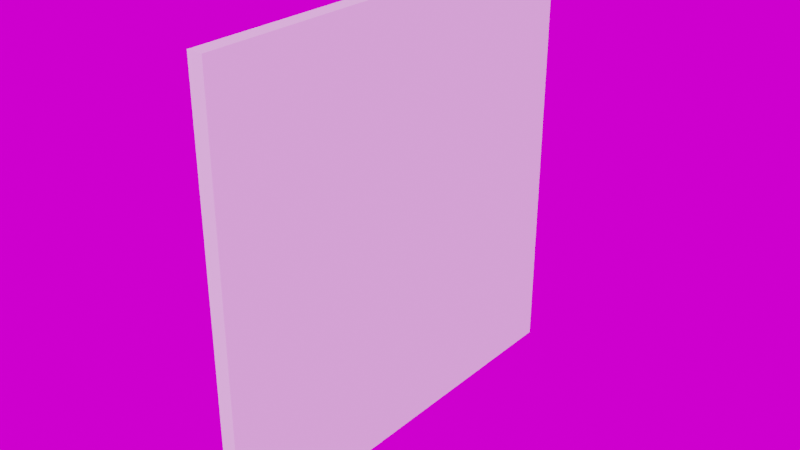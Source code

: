 # Source: destroyed.blend  (saved by Blender 2.90.8; exported with 4.5.12 LTS)
import bpy
from mathutils import Matrix  # noqa: F401  (used for matrix-valued properties, if any)

bpy.ops.wm.read_factory_settings(use_empty=True)
scene = bpy.context.scene
scene.name = 'Scene'

# ---- collections
col_collection = bpy.data.collections.new('Collection'); scene.collection.children.link(col_collection)

# ---- images (referenced by path relative to the original .blend; pixels are not part of the script)
import os
ASSET_DIR = os.environ.get("B2B_ASSET_DIR", "")  # directory of the original .blend (textures are referenced by path, not embedded)
HERE = os.path.dirname(os.path.abspath(__file__))  # packed textures are extracted next to this script under _unpacked/

def load_image(name, relpath, width, height, colorspace="sRGB"):
    """Load a texture the original file referenced (path relative to the .blend, or extracted next to this script)."""
    p = next((c for c in (os.path.join(HERE, relpath), os.path.join(ASSET_DIR, relpath)) if relpath and os.path.exists(c)), "")
    if p:
        img = bpy.data.images.load(p, check_existing=True)
        img.name = name
    else:  # same state as the original file: an image datablock whose file is absent (Cycles renders it pink)
        img = bpy.data.images.new(name, width, height)
        img.source = "FILE"
        img.filepath = "//" + (relpath or name)
    img.colorspace_settings.name = colorspace
    return img
img_whatsapp_image_2020_05_04_at_21_35_58_jpeg = load_image('WhatsApp Image 2020-05-04 at 21.35.58.jpeg', 'WhatsApp Image 2020-05-04 at 21.35.58.jpeg', 1024, 1024, 'sRGB')

# ---- world
world_world = bpy.data.worlds.new('World'); scene.world = world_world
world_world.use_nodes = True; world_world.node_tree.nodes.clear()
_N = world_world.node_tree.nodes; _L = world_world.node_tree.links
n0 = _N.new('ShaderNodeOutputWorld'); n0.name = 'World Output'; n0.location = (300, 300)
n1 = _N.new('ShaderNodeBackground'); n1.name = 'Background'; n1.location = (10, 300)
n2 = _N.new('ShaderNodeTexEnvironment'); n2.name = 'Environment Texture'; n2.location = (-280, 280)
n2.image = img_whatsapp_image_2020_05_04_at_21_35_58_jpeg
_L.new(n1.outputs[0], n0.inputs[0])
_L.new(n2.outputs[0], n1.inputs[0])
n0.is_active_output = True
world_world.color = (0.05088, 0.05088, 0.05088)
world_world.use_sun_shadow = False
world_world.sun_shadow_jitter_overblur = 0.0

# ---- meshes
me_plane_029 = bpy.data.meshes.new('Plane.029')
me_plane_029.from_pydata([], [], [])
_uv = me_plane_029.uv_layers.new(name='UVMap')
_uv.uv.foreach_set('vector', [])
me_plane_029.use_remesh_fix_poles = True
me_plane_029.use_remesh_preserve_attributes = False
me_plane_029.use_mirror_vertex_groups = False
me_plane_029.update()
me_plane_030 = bpy.data.meshes.new('Plane.030')
me_plane_030.from_pydata([(-1.0, -1.0, 0.0), (-0.5904, -1.0, 0.0), (-1.0, -0.3663, 0.0), (-0.7736, -0.7165, 0.0)], [], [(0, 1, 3, 2)])
_uv = me_plane_030.uv_layers.new(name='UVMap')
_uv.uv.foreach_set('vector', [0.0, 0.0, 0.2048, 0.0, 0.1132, 0.1418, 0.0, 0.3169])
me_plane_030.use_remesh_fix_poles = True
me_plane_030.use_remesh_preserve_attributes = False
me_plane_030.use_mirror_vertex_groups = False
me_plane_030.update()
me_plane_031 = bpy.data.meshes.new('Plane.031')
me_plane_031.from_pydata([(-1.0, -0.3663, 0.0), (-1.0, 0.08152, 0.0), (-0.7736, -0.7165, 0.0), (-0.9769, 1.913e-05, 0.0), (-0.9051, -0.2532, 0.0), (-0.8606, -0.4101, 0.0)], [], [(0, 2, 5, 4, 3, 1)])
_uv = me_plane_031.uv_layers.new(name='UVMap')
_uv.uv.foreach_set('vector', [0.0, 0.3169, 0.1132, 0.1418, 0.06972, 0.295, 0.04747, 0.3734, 0.01156, 0.5, 0.0, 0.5408])
me_plane_031.use_remesh_fix_poles = True
me_plane_031.use_remesh_preserve_attributes = False
me_plane_031.use_mirror_vertex_groups = False
me_plane_031.update()
me_plane_032 = bpy.data.meshes.new('Plane.032')
me_plane_032.from_pydata([(-1.0, 1.0, 0.0), (-1.0, 0.08152, 0.0), (-0.7994, 1.0, 0.0), (-0.9769, 1.913e-05, 0.0)], [], [(1, 3, 2, 0)])
_uv = me_plane_032.uv_layers.new(name='UVMap')
_uv.uv.foreach_set('vector', [0.0, 0.5408, 0.01156, 0.5, 0.1003, 1.0, 0.0, 1.0])
me_plane_032.use_remesh_fix_poles = True
me_plane_032.use_remesh_preserve_attributes = False
me_plane_032.use_mirror_vertex_groups = False
me_plane_032.update()
me_plane_033 = bpy.data.meshes.new('Plane.033')
me_plane_033.from_pydata([(-0.7994, 1.0, 0.0), (-0.9769, 1.913e-05, 0.0), (-0.9051, -0.2532, 0.0), (-0.5312, 1.0, 0.0), (-0.4283, 0.1127, 0.0), (-0.5099, 0.05005, 0.0), (-0.4582, 0.3707, 0.0)], [], [(0, 1, 2, 5, 4, 6, 3)])
_uv = me_plane_033.uv_layers.new(name='UVMap')
_uv.uv.foreach_set('vector', [0.1003, 1.0, 0.01156, 0.5, 0.04747, 0.3734, 0.2451, 0.525, 0.2859, 0.5563, 0.2709, 0.6854, 0.2344, 1.0])
me_plane_033.use_remesh_fix_poles = True
me_plane_033.use_remesh_preserve_attributes = False
me_plane_033.use_mirror_vertex_groups = False
me_plane_033.update()
me_plane_034 = bpy.data.meshes.new('Plane.034')
me_plane_034.from_pydata([(-0.5312, 1.0, 0.0), (-0.03093, 1.0, 0.0), (-0.4582, 0.3707, 0.0), (-0.2987, 0.6056, 0.0)], [], [(0, 2, 3, 1)])
_uv = me_plane_034.uv_layers.new(name='UVMap')
_uv.uv.foreach_set('vector', [0.2344, 1.0, 0.2709, 0.6854, 0.3506, 0.8028, 0.4845, 1.0])
me_plane_034.use_remesh_fix_poles = True
me_plane_034.use_remesh_preserve_attributes = False
me_plane_034.use_mirror_vertex_groups = False
me_plane_034.update()
me_plane_035 = bpy.data.meshes.new('Plane.035')
me_plane_035.from_pydata([(0.1919, 1.0, 0.0), (0.4016, 0.2811, 0.0), (0.4371, 0.319, 0.0), (-0.03093, 1.0, 0.0), (-0.2987, 0.6056, 0.0), (0.09441, 0.05081, 0.0), (0.542, 0.1878, 0.0)], [], [(3, 4, 5, 6, 2, 1, 0)])
_uv = me_plane_035.uv_layers.new(name='UVMap')
_uv.uv.foreach_set('vector', [0.4845, 1.0, 0.3506, 0.8028, 0.5472, 0.5254, 0.771, 0.5939, 0.7186, 0.6595, 0.7008, 0.6406, 0.596, 1.0])
me_plane_035.use_remesh_fix_poles = True
me_plane_035.use_remesh_preserve_attributes = False
me_plane_035.use_mirror_vertex_groups = False
me_plane_035.update()
me_plane_036 = bpy.data.meshes.new('Plane.036')
me_plane_036.from_pydata([(-0.4283, 0.1127, 0.0), (-0.5099, 0.05005, 0.0), (-0.5333, -0.1414, 0.0), (-0.4582, 0.3707, 0.0), (-0.2987, 0.6056, 0.0), (0.09441, 0.05081, 0.0)], [], [(2, 5, 4, 3, 0, 1)])
_uv = me_plane_036.uv_layers.new(name='UVMap')
_uv.uv.foreach_set('vector', [0.2333, 0.4293, 0.5472, 0.5254, 0.3506, 0.8028, 0.2709, 0.6854, 0.2859, 0.5563, 0.2451, 0.525])
me_plane_036.use_remesh_fix_poles = True
me_plane_036.use_remesh_preserve_attributes = False
me_plane_036.use_mirror_vertex_groups = False
me_plane_036.update()
me_plane_037 = bpy.data.meshes.new('Plane.037')
me_plane_037.from_pydata([(0.4608, 1.0, 0.0), (0.7402, 0.6425, 0.0), (0.1919, 1.0, 0.0), (0.4016, 0.2811, 0.0), (0.4371, 0.319, 0.0)], [], [(2, 3, 4, 1, 0)])
_uv = me_plane_037.uv_layers.new(name='UVMap')
_uv.uv.foreach_set('vector', [0.596, 1.0, 0.7008, 0.6406, 0.7186, 0.6595, 0.8701, 0.8213, 0.7304, 1.0])
me_plane_037.use_remesh_fix_poles = True
me_plane_037.use_remesh_preserve_attributes = False
me_plane_037.use_mirror_vertex_groups = False
me_plane_037.update()
me_plane_038 = bpy.data.meshes.new('Plane.038')
me_plane_038.from_pydata([(1.0, 1.0, 0.0), (0.4608, 1.0, 0.0), (1.0, 0.3102, 0.0), (0.7402, 0.6425, 0.0)], [], [(1, 3, 2, 0)])
_uv = me_plane_038.uv_layers.new(name='UVMap')
_uv.uv.foreach_set('vector', [0.7304, 1.0, 0.8701, 0.8213, 1.0, 0.6551, 1.0, 1.0])
me_plane_038.use_remesh_fix_poles = True
me_plane_038.use_remesh_preserve_attributes = False
me_plane_038.use_mirror_vertex_groups = False
me_plane_038.update()
me_plane_039 = bpy.data.meshes.new('Plane.039')
me_plane_039.from_pydata([(1.0, 0.3102, 0.0), (0.7402, 0.6425, 0.0), (1.0, -0.3847, 0.0), (0.4371, 0.319, 0.0), (0.8747, -0.2281, 0.0), (0.542, 0.1878, 0.0)], [], [(3, 5, 4, 2, 0, 1)])
_uv = me_plane_039.uv_layers.new(name='UVMap')
_uv.uv.foreach_set('vector', [0.7186, 0.6595, 0.771, 0.5939, 0.9374, 0.3859, 1.0, 0.3076, 1.0, 0.6551, 0.8701, 0.8213])
me_plane_039.use_remesh_fix_poles = True
me_plane_039.use_remesh_preserve_attributes = False
me_plane_039.use_mirror_vertex_groups = False
me_plane_039.update()
me_plane_040 = bpy.data.meshes.new('Plane.040')
me_plane_040.from_pydata([(0.8747, -0.2281, 0.0), (0.7768, -0.539, 0.0), (0.5626, -0.61, 0.0), (0.09441, 0.05081, 0.0), (0.542, 0.1878, 0.0)], [], [(4, 3, 2, 1, 0)])
_uv = me_plane_040.uv_layers.new(name='UVMap')
_uv.uv.foreach_set('vector', [0.771, 0.5939, 0.5472, 0.5254, 0.7813, 0.195, 0.8884, 0.2305, 0.9374, 0.3859])
me_plane_040.use_remesh_fix_poles = True
me_plane_040.use_remesh_preserve_attributes = False
me_plane_040.use_mirror_vertex_groups = False
me_plane_040.update()
me_plane_041 = bpy.data.meshes.new('Plane.041')
me_plane_041.from_pydata([(1.0, -1.0, 0.0), (1.0, -0.3847, 0.0), (0.8747, -0.2281, 0.0), (0.6315, -1.0, 0.0), (0.7768, -0.539, 0.0)], [], [(2, 4, 3, 0, 1)])
_uv = me_plane_041.uv_layers.new(name='UVMap')
_uv.uv.foreach_set('vector', [0.9374, 0.3859, 0.8884, 0.2305, 0.8158, 0.0, 1.0, 0.0, 1.0, 0.3076])
me_plane_041.use_remesh_fix_poles = True
me_plane_041.use_remesh_preserve_attributes = False
me_plane_041.use_mirror_vertex_groups = False
me_plane_041.update()
me_plane_042 = bpy.data.meshes.new('Plane.042')
me_plane_042.from_pydata([(0.224, -1.0, 0.0), (0.6315, -1.0, 0.0), (0.7768, -0.539, 0.0), (-0.09331, -0.8274, 0.0), (0.3591, -0.6774, 0.0), (0.5626, -0.61, 0.0)], [], [(2, 5, 4, 3, 0, 1)])
_uv = me_plane_042.uv_layers.new(name='UVMap')
_uv.uv.foreach_set('vector', [0.8884, 0.2305, 0.7813, 0.195, 0.6795, 0.1613, 0.4533, 0.0863, 0.612, 0.0, 0.8158, 0.0])
me_plane_042.use_remesh_fix_poles = True
me_plane_042.use_remesh_preserve_attributes = False
me_plane_042.use_mirror_vertex_groups = False
me_plane_042.update()
me_plane_043 = bpy.data.meshes.new('Plane.043')
me_plane_043.from_pydata([(-0.5333, -0.1414, 0.0), (0.3591, -0.6774, 0.0), (0.5626, -0.61, 0.0), (0.09441, 0.05081, 0.0)], [], [(2, 3, 0, 1)])
_uv = me_plane_043.uv_layers.new(name='UVMap')
_uv.uv.foreach_set('vector', [0.7813, 0.195, 0.5472, 0.5254, 0.2333, 0.4293, 0.6795, 0.1613])
me_plane_043.use_remesh_fix_poles = True
me_plane_043.use_remesh_preserve_attributes = False
me_plane_043.use_mirror_vertex_groups = False
me_plane_043.update()
me_plane_044 = bpy.data.meshes.new('Plane.044')
me_plane_044.from_pydata([(-0.09331, -0.8274, 0.0), (-0.3453, -0.6904, 0.0), (-0.5565, -0.3302, 0.0), (-0.5333, -0.1414, 0.0), (0.3591, -0.6774, 0.0)], [], [(4, 3, 2, 1, 0)])
_uv = me_plane_044.uv_layers.new(name='UVMap')
_uv.uv.foreach_set('vector', [0.6795, 0.1613, 0.2333, 0.4293, 0.2218, 0.3349, 0.3274, 0.1548, 0.4533, 0.0863])
me_plane_044.use_remesh_fix_poles = True
me_plane_044.use_remesh_preserve_attributes = False
me_plane_044.use_mirror_vertex_groups = False
me_plane_044.update()
me_plane_045 = bpy.data.meshes.new('Plane.045')
me_plane_045.from_pydata([(-0.5904, -1.0, 0.0), (-0.7736, -0.7165, 0.0), (0.224, -1.0, 0.0), (-0.8606, -0.4101, 0.0), (-0.09331, -0.8274, 0.0), (-0.3453, -0.6904, 0.0)], [], [(2, 4, 5, 3, 1, 0)])
_uv = me_plane_045.uv_layers.new(name='UVMap')
_uv.uv.foreach_set('vector', [0.612, 0.0, 0.4533, 0.0863, 0.3274, 0.1548, 0.06972, 0.295, 0.1132, 0.1418, 0.2048, 0.0])
me_plane_045.use_remesh_fix_poles = True
me_plane_045.use_remesh_preserve_attributes = False
me_plane_045.use_mirror_vertex_groups = False
me_plane_045.update()
me_plane_046 = bpy.data.meshes.new('Plane.046')
me_plane_046.from_pydata([(-0.9051, -0.2532, 0.0), (-0.8606, -0.4101, 0.0), (-0.5099, 0.05005, 0.0), (-0.3453, -0.6904, 0.0), (-0.5565, -0.3302, 0.0), (-0.5333, -0.1414, 0.0)], [], [(3, 4, 5, 2, 0, 1)])
_uv = me_plane_046.uv_layers.new(name='UVMap')
_uv.uv.foreach_set('vector', [0.3274, 0.1548, 0.2218, 0.3349, 0.2333, 0.4293, 0.2451, 0.525, 0.04747, 0.3734, 0.06972, 0.295])
me_plane_046.use_remesh_fix_poles = True
me_plane_046.use_remesh_preserve_attributes = False
me_plane_046.use_mirror_vertex_groups = False
me_plane_046.update()

# ---- objects
ob_plane = bpy.data.objects.new('Plane', me_plane_029)
ob_plane_001 = bpy.data.objects.new('Plane.001', me_plane_030)
ob_plane_002 = bpy.data.objects.new('Plane.002', me_plane_031)
ob_plane_003 = bpy.data.objects.new('Plane.003', me_plane_032)
ob_plane_004 = bpy.data.objects.new('Plane.004', me_plane_033)
ob_plane_005 = bpy.data.objects.new('Plane.005', me_plane_034)
ob_plane_006 = bpy.data.objects.new('Plane.006', me_plane_035)
ob_plane_007 = bpy.data.objects.new('Plane.007', me_plane_036)
ob_plane_008 = bpy.data.objects.new('Plane.008', me_plane_037)
ob_plane_009 = bpy.data.objects.new('Plane.009', me_plane_038)
ob_plane_010 = bpy.data.objects.new('Plane.010', me_plane_039)
ob_plane_011 = bpy.data.objects.new('Plane.011', me_plane_040)
ob_plane_012 = bpy.data.objects.new('Plane.012', me_plane_041)
ob_plane_013 = bpy.data.objects.new('Plane.013', me_plane_042)
ob_plane_014 = bpy.data.objects.new('Plane.014', me_plane_043)
ob_plane_015 = bpy.data.objects.new('Plane.015', me_plane_044)
ob_plane_016 = bpy.data.objects.new('Plane.016', me_plane_045)
ob_plane_017 = bpy.data.objects.new('Plane.017', me_plane_046)

# ---- transforms, parenting, visibility, modifiers, constraints
ob_plane.location = (0.0, 0.0, 0.0)
ob_plane.rotation_euler = (0.0, 1.571, 0.0)
ob_plane.lineart.crease_threshold = 0.0
ob_plane_001.location = (0.0, 0.0, 0.0)
ob_plane_001.rotation_euler = (0.0, 1.571, 0.0)
ob_plane_001.lineart.crease_threshold = 0.0
_m = ob_plane_001.modifiers.new('Solidify', 'SOLIDIFY')
_m.thickness = 0.07
ob_plane_002.location = (0.0, 0.0, 0.0)
ob_plane_002.rotation_euler = (0.0, 1.571, 0.0)
ob_plane_002.lineart.crease_threshold = 0.0
_m = ob_plane_002.modifiers.new('Solidify', 'SOLIDIFY')
_m.thickness = 0.07
ob_plane_003.location = (0.0, 0.0, 0.0)
ob_plane_003.rotation_euler = (0.0, 1.571, 0.0)
ob_plane_003.lineart.crease_threshold = 0.0
_m = ob_plane_003.modifiers.new('Solidify', 'SOLIDIFY')
_m.thickness = 0.07
ob_plane_004.location = (0.0, 0.0, 0.0)
ob_plane_004.rotation_euler = (0.0, 1.571, 0.0)
ob_plane_004.lineart.crease_threshold = 0.0
_m = ob_plane_004.modifiers.new('Solidify', 'SOLIDIFY')
_m.thickness = 0.07
ob_plane_005.location = (0.0, 0.0, 0.0)
ob_plane_005.rotation_euler = (0.0, 1.571, 0.0)
ob_plane_005.lineart.crease_threshold = 0.0
_m = ob_plane_005.modifiers.new('Solidify', 'SOLIDIFY')
_m.thickness = 0.07
ob_plane_006.location = (0.0, 0.0, 0.0)
ob_plane_006.rotation_euler = (0.0, 1.571, 0.0)
ob_plane_006.lineart.crease_threshold = 0.0
_m = ob_plane_006.modifiers.new('Solidify', 'SOLIDIFY')
_m.thickness = 0.07
ob_plane_007.location = (0.0, 0.0, 0.0)
ob_plane_007.rotation_euler = (0.0, 1.571, 0.0)
ob_plane_007.lineart.crease_threshold = 0.0
_m = ob_plane_007.modifiers.new('Solidify', 'SOLIDIFY')
_m.thickness = 0.07
ob_plane_008.location = (0.0, 0.0, 0.0)
ob_plane_008.rotation_euler = (0.0, 1.571, 0.0)
ob_plane_008.lineart.crease_threshold = 0.0
_m = ob_plane_008.modifiers.new('Solidify', 'SOLIDIFY')
_m.thickness = 0.07
ob_plane_009.location = (0.0, 0.0, 0.0)
ob_plane_009.rotation_euler = (0.0, 1.571, 0.0)
ob_plane_009.lineart.crease_threshold = 0.0
_m = ob_plane_009.modifiers.new('Solidify', 'SOLIDIFY')
_m.thickness = 0.07
ob_plane_010.location = (0.0, 0.0, 0.0)
ob_plane_010.rotation_euler = (0.0, 1.571, 0.0)
ob_plane_010.lineart.crease_threshold = 0.0
_m = ob_plane_010.modifiers.new('Solidify', 'SOLIDIFY')
_m.thickness = 0.07
ob_plane_011.location = (0.0, 0.0, 0.0)
ob_plane_011.rotation_euler = (0.0, 1.571, 0.0)
ob_plane_011.lineart.crease_threshold = 0.0
_m = ob_plane_011.modifiers.new('Solidify', 'SOLIDIFY')
_m.thickness = 0.07
ob_plane_012.location = (0.0, 0.0, 0.0)
ob_plane_012.rotation_euler = (0.0, 1.571, 0.0)
ob_plane_012.lineart.crease_threshold = 0.0
_m = ob_plane_012.modifiers.new('Solidify', 'SOLIDIFY')
_m.thickness = 0.07
ob_plane_013.location = (0.0, 0.0, 0.0)
ob_plane_013.rotation_euler = (0.0, 1.571, 0.0)
ob_plane_013.lineart.crease_threshold = 0.0
_m = ob_plane_013.modifiers.new('Solidify', 'SOLIDIFY')
_m.thickness = 0.07
ob_plane_014.location = (0.0, 0.0, 0.0)
ob_plane_014.rotation_euler = (0.0, 1.571, 0.0)
ob_plane_014.lineart.crease_threshold = 0.0
_m = ob_plane_014.modifiers.new('Solidify', 'SOLIDIFY')
_m.thickness = 0.07
ob_plane_015.location = (0.0, 0.0, 0.0)
ob_plane_015.rotation_euler = (0.0, 1.571, 0.0)
ob_plane_015.lineart.crease_threshold = 0.0
_m = ob_plane_015.modifiers.new('Solidify', 'SOLIDIFY')
_m.thickness = 0.07
ob_plane_016.location = (0.0, 0.0, 0.0)
ob_plane_016.rotation_euler = (0.0, 1.571, 0.0)
ob_plane_016.lineart.crease_threshold = 0.0
_m = ob_plane_016.modifiers.new('Solidify', 'SOLIDIFY')
_m.thickness = 0.07
ob_plane_017.location = (0.0, 0.0, 0.0)
ob_plane_017.rotation_euler = (0.0, 1.571, 0.0)
ob_plane_017.lineart.crease_threshold = 0.0
_m = ob_plane_017.modifiers.new('Solidify', 'SOLIDIFY')
_m.thickness = 0.07

# ---- collection membership
col_collection.objects.link(ob_plane)
col_collection.objects.link(ob_plane_001)
col_collection.objects.link(ob_plane_002)
col_collection.objects.link(ob_plane_003)
col_collection.objects.link(ob_plane_004)
col_collection.objects.link(ob_plane_005)
col_collection.objects.link(ob_plane_006)
col_collection.objects.link(ob_plane_007)
col_collection.objects.link(ob_plane_008)
col_collection.objects.link(ob_plane_009)
col_collection.objects.link(ob_plane_010)
col_collection.objects.link(ob_plane_011)
col_collection.objects.link(ob_plane_012)
col_collection.objects.link(ob_plane_013)
col_collection.objects.link(ob_plane_014)
col_collection.objects.link(ob_plane_015)
col_collection.objects.link(ob_plane_016)
col_collection.objects.link(ob_plane_017)

# ---- scene / render settings (as saved in the file)
scene.frame_start = 1; scene.frame_end = 250; scene.frame_set(1)
scene.render.engine = 'CYCLES'
scene.cycles.use_denoising = False
scene.cycles.samples = 128
scene.cycles.sampling_pattern = 'TABULATED_SOBOL'
scene.cycles.use_adaptive_sampling = False
scene.cycles.use_light_tree = False
scene.cycles.bake_type = 'GLOSSY'
scene.eevee.use_raytracing = True
scene.view_settings.view_transform = 'Filmic'
bpy.context.view_layer.update()

# ---- added for rendering (the .blend has no active camera and no usable light): camera, sun
cam_auto = bpy.data.cameras.new('AutoCamera')
cam_auto.lens = 50.0
cam_auto.sensor_width = 36.0
cam_auto.clip_end = 1000.0
ob_auto_camera = bpy.data.objects.new('AutoCamera', cam_auto)
scene.collection.objects.link(ob_auto_camera)
ob_auto_camera.location = (2.58273, -3.14128, 2.09419)
ob_auto_camera.rotation_euler = (1.09748, -7.21219e-08, 0.694738)
scene.camera = ob_auto_camera
light_auto_sun = bpy.data.lights.new('AutoSun', 'SUN')
light_auto_sun.energy = 3.0
light_auto_sun.angle = 0.0523599
ob_auto_sun = bpy.data.objects.new('AutoSun', light_auto_sun)
scene.collection.objects.link(ob_auto_sun)
ob_auto_sun.rotation_euler = (0.872665, 0.174533, 0.523599)
bpy.context.view_layer.update()
